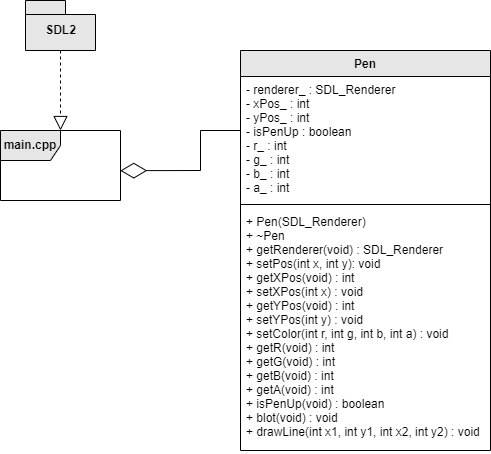

The diagram above was exported from draw.io. Its source (the exported page's mxGraphModel, read from the mxfile embedded in the PNG):
<mxGraphModel dx="1337" dy="481" grid="1" gridSize="10" guides="1" tooltips="1" connect="1" arrows="1" fold="1" page="1" pageScale="1" pageWidth="850" pageHeight="1100" math="0" shadow="0">
  <root>
    <mxCell id="0" />
    <mxCell id="1" parent="0" />
    <mxCell id="DAbA1MflGW2ORRTl_hNP-1" value="Pen" style="swimlane;fontStyle=1;align=center;verticalAlign=top;childLayout=stackLayout;horizontal=1;startSize=26;horizontalStack=0;resizeParent=1;resizeParentMax=0;resizeLast=0;collapsible=1;marginBottom=0;fillColor=#E6E6E6;" vertex="1" parent="1">
      <mxGeometry x="360" y="120" width="250" height="400" as="geometry" />
    </mxCell>
    <mxCell id="DAbA1MflGW2ORRTl_hNP-2" value="- renderer_ : SDL_Renderer&#10;- xPos_ : int&#10;- yPos_ : int&#10;- isPenUp : boolean&#10;- r_ : int&#10;- g_ : int&#10;- b_ : int&#10;- a_ : int" style="text;strokeColor=none;fillColor=none;align=left;verticalAlign=top;spacingLeft=4;spacingRight=4;overflow=hidden;rotatable=0;points=[[0,0.5],[1,0.5]];portConstraint=eastwest;" vertex="1" parent="DAbA1MflGW2ORRTl_hNP-1">
      <mxGeometry y="26" width="250" height="124" as="geometry" />
    </mxCell>
    <mxCell id="DAbA1MflGW2ORRTl_hNP-3" value="" style="line;strokeWidth=1;fillColor=none;align=left;verticalAlign=middle;spacingTop=-1;spacingLeft=3;spacingRight=3;rotatable=0;labelPosition=right;points=[];portConstraint=eastwest;strokeColor=inherit;" vertex="1" parent="DAbA1MflGW2ORRTl_hNP-1">
      <mxGeometry y="150" width="250" height="8" as="geometry" />
    </mxCell>
    <mxCell id="DAbA1MflGW2ORRTl_hNP-4" value="+ Pen(SDL_Renderer)&#10;+ ~Pen&#10;+ getRenderer(void) : SDL_Renderer&#10;+ setPos(int x, int y): void&#10;+ getXPos(void) : int&#10;+ setXPos(int x) : void&#10;+ getYPos(void) : int&#10;+ setYPos(int y) : void&#10;+ setColor(int r, int g, int b, int a) : void&#10;+ getR(void) : int&#10;+ getG(void) : int&#10;+ getB(void) : int&#10;+ getA(void) : int&#10;+ isPenUp(void) : boolean&#10;+ blot(void) : void&#10;+ drawLine(int x1, int y1, int x2, int y2) : void" style="text;strokeColor=none;fillColor=none;align=left;verticalAlign=top;spacingLeft=4;spacingRight=4;overflow=hidden;rotatable=0;points=[[0,0.5],[1,0.5]];portConstraint=eastwest;" vertex="1" parent="DAbA1MflGW2ORRTl_hNP-1">
      <mxGeometry y="158" width="250" height="242" as="geometry" />
    </mxCell>
    <mxCell id="DAbA1MflGW2ORRTl_hNP-6" value="&lt;b&gt;main.cpp&lt;/b&gt;" style="shape=umlFrame;whiteSpace=wrap;html=1;fillColor=#E6E6E6;" vertex="1" parent="1">
      <mxGeometry x="120" y="200" width="120" height="70" as="geometry" />
    </mxCell>
    <mxCell id="DAbA1MflGW2ORRTl_hNP-8" value="SDL2" style="shape=folder;fontStyle=1;spacingTop=10;tabWidth=40;tabHeight=14;tabPosition=left;html=1;fillColor=#E6E6E6;" vertex="1" parent="1">
      <mxGeometry x="145" y="70" width="70" height="50" as="geometry" />
    </mxCell>
    <mxCell id="DAbA1MflGW2ORRTl_hNP-9" value="" style="endArrow=block;dashed=1;endFill=0;endSize=12;html=1;rounded=0;exitX=0.5;exitY=1;exitDx=0;exitDy=0;exitPerimeter=0;" edge="1" parent="1" source="DAbA1MflGW2ORRTl_hNP-8">
      <mxGeometry width="160" relative="1" as="geometry">
        <mxPoint x="660" y="280" as="sourcePoint" />
        <mxPoint x="180" y="200" as="targetPoint" />
      </mxGeometry>
    </mxCell>
    <mxCell id="DAbA1MflGW2ORRTl_hNP-13" value="" style="endArrow=diamondThin;endFill=0;endSize=24;html=1;rounded=0;entryX=0.998;entryY=0.574;entryDx=0;entryDy=0;entryPerimeter=0;" edge="1" parent="1" target="DAbA1MflGW2ORRTl_hNP-6">
      <mxGeometry width="160" relative="1" as="geometry">
        <mxPoint x="360" y="200" as="sourcePoint" />
        <mxPoint x="230" y="160" as="targetPoint" />
        <Array as="points">
          <mxPoint x="320" y="200" />
          <mxPoint x="320" y="240" />
        </Array>
      </mxGeometry>
    </mxCell>
  </root>
</mxGraphModel>